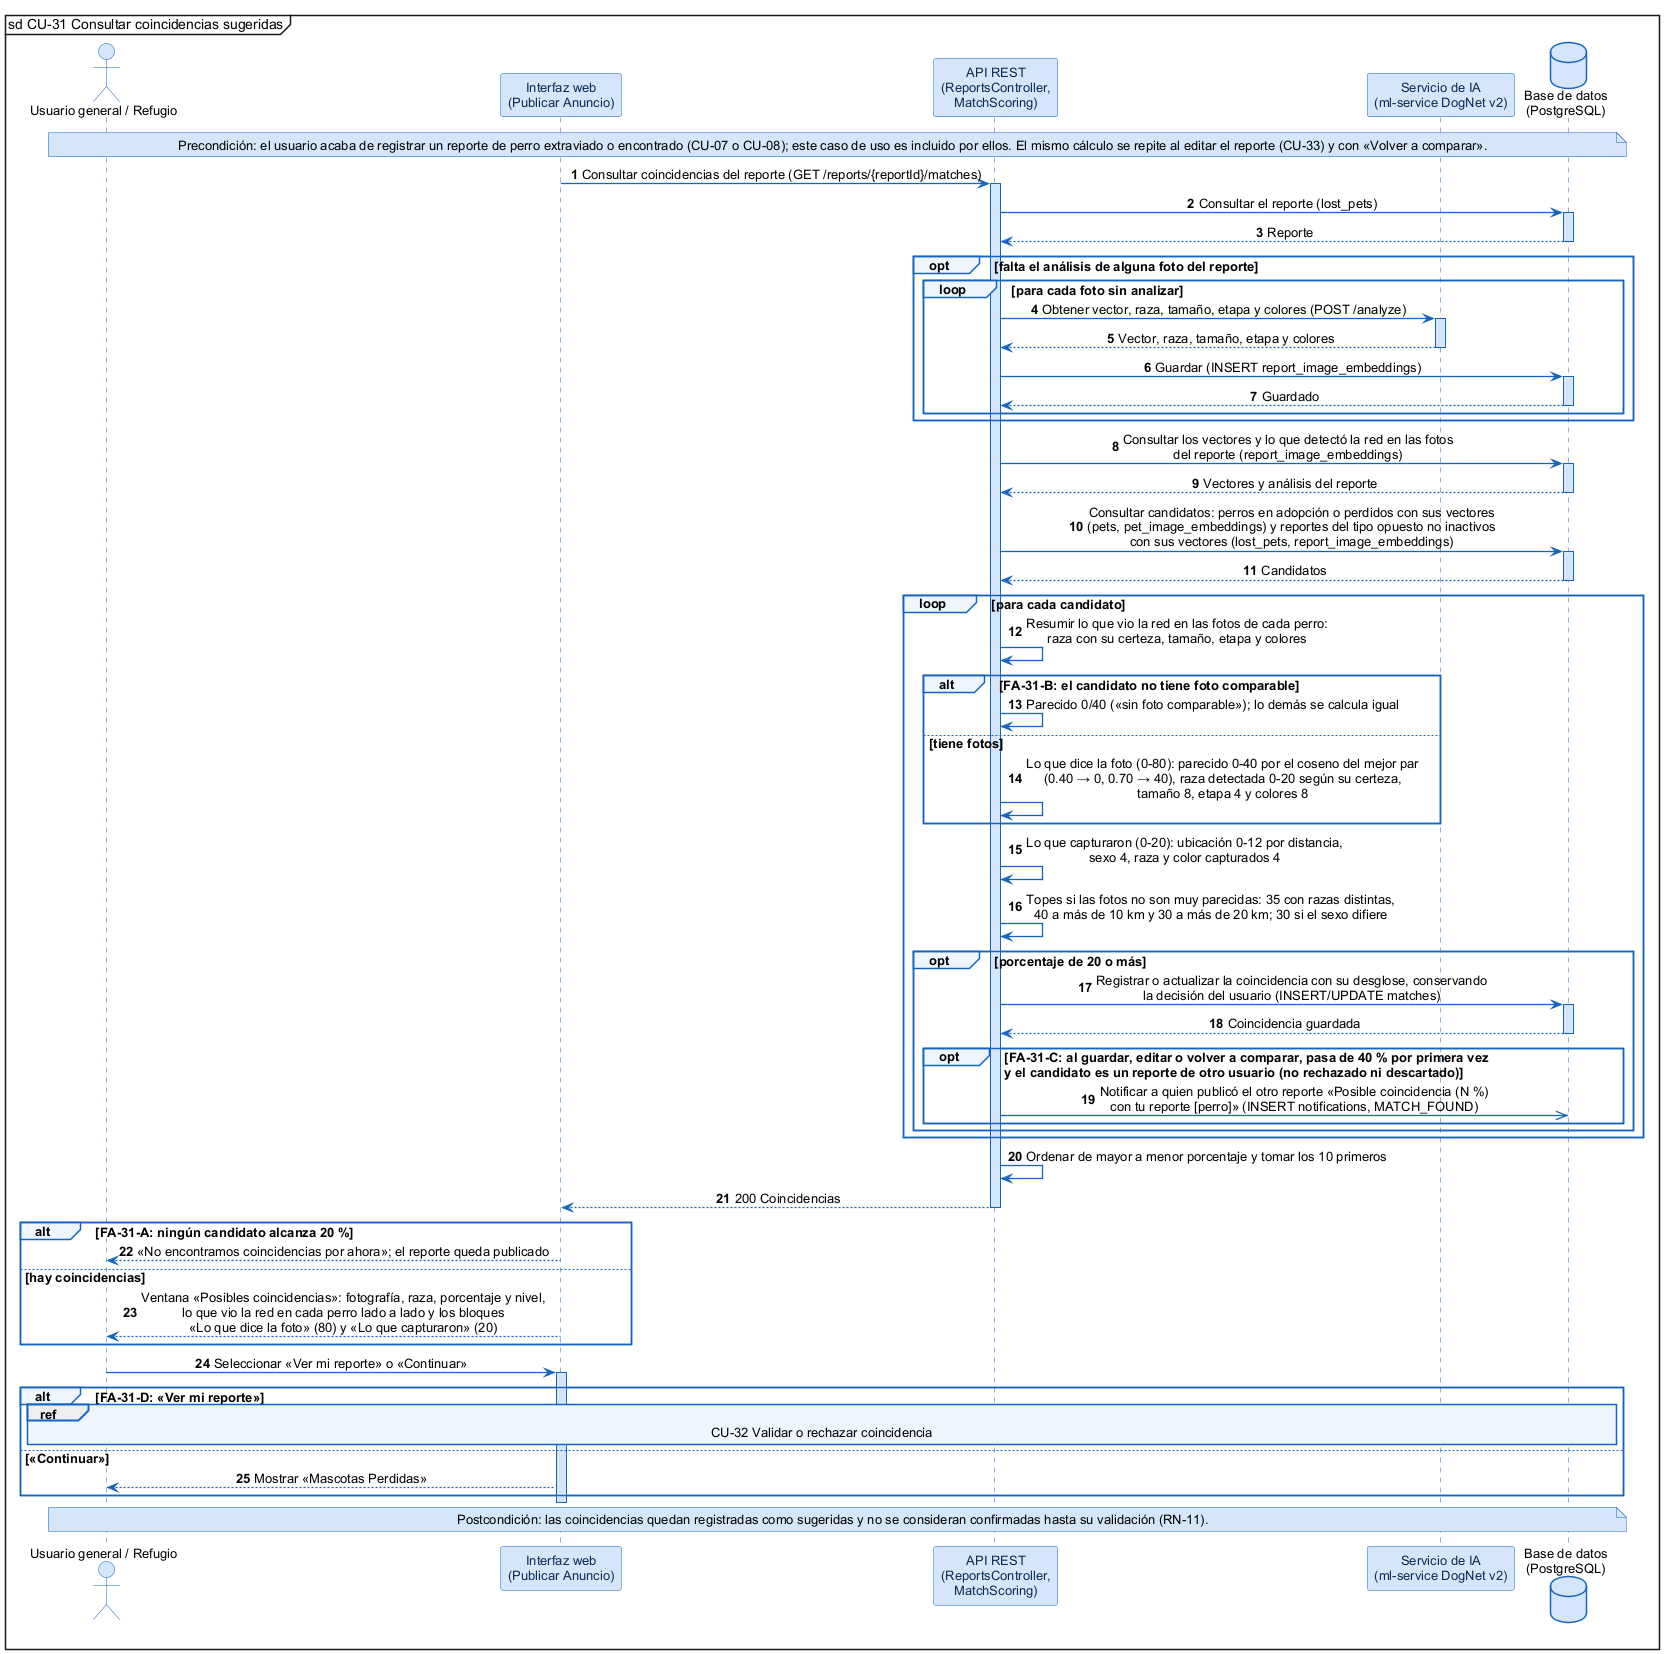

The diagram above was rendered by PlantUML. Its source (embedded in the PNG):
@startuml
skinparam shadowing false
skinparam defaultFontName Arial
skinparam defaultFontSize 13
skinparam backgroundColor #FFFFFF
skinparam sequenceMessageAlign center
skinparam ArrowColor #1565C0
skinparam ArrowThickness 1.3
skinparam sequence {
  LifeLineBorderColor #1565C0
  LifeLineBackgroundColor #D6E6FA
  ParticipantBorderColor #1565C0
  ParticipantBackgroundColor #D6E6FA
  ParticipantFontColor #0D2B4E
  ActorBorderColor #1565C0
  ActorBackgroundColor #D6E6FA
  GroupBorderColor #1565C0
  GroupBackgroundColor #EEF5FD
  GroupHeaderFontStyle bold
  DividerBorderColor #1565C0
  ReferenceBorderColor #1565C0
  ReferenceBackgroundColor #EEF5FD
}
skinparam database {
  BorderColor #1565C0
  BackgroundColor #D6E6FA
}
skinparam note {
  BorderColor #1565C0
  BackgroundColor #D6E6FA
}
mainframe sd CU-31 Consultar coincidencias sugeridas
autonumber

actor "Usuario general / Refugio" as U
participant "Interfaz web\n(Publicar Anuncio)" as W
participant "API REST\n(ReportsController,\nMatchScoring)" as A
participant "Servicio de IA\n(ml-service DogNet v2)" as IA
database "Base de datos\n(PostgreSQL)" as DB

note over U, DB : Precondición: el usuario acaba de registrar un reporte de perro extraviado o encontrado (CU-07 o CU-08); este caso de uso es incluido por ellos. El mismo cálculo se repite al editar el reporte (CU-33) y con «Volver a comparar».

W -> A : Consultar coincidencias del reporte (GET /reports/{reportId}/matches)
activate A
A -> DB : Consultar el reporte (lost_pets)
activate DB
DB --> A : Reporte
deactivate DB
opt falta el análisis de alguna foto del reporte
  loop para cada foto sin analizar
    A -> IA : Obtener vector, raza, tamaño, etapa y colores (POST /analyze)
    activate IA
    IA --> A : Vector, raza, tamaño, etapa y colores
    deactivate IA
    A -> DB : Guardar (INSERT report_image_embeddings)
    activate DB
    DB --> A : Guardado
    deactivate DB
  end
end
A -> DB : Consultar los vectores y lo que detectó la red en las fotos\ndel reporte (report_image_embeddings)
activate DB
DB --> A : Vectores y análisis del reporte
deactivate DB
A -> DB : Consultar candidatos: perros en adopción o perdidos con sus vectores\n(pets, pet_image_embeddings) y reportes del tipo opuesto no inactivos\ncon sus vectores (lost_pets, report_image_embeddings)
activate DB
DB --> A : Candidatos
deactivate DB
loop para cada candidato
  A -> A : Resumir lo que vio la red en las fotos de cada perro:\nraza con su certeza, tamaño, etapa y colores
  alt FA-31-B: el candidato no tiene foto comparable
    A -> A : Parecido 0/40 («sin foto comparable»); lo demás se calcula igual
  else tiene fotos
    A -> A : Lo que dice la foto (0-80): parecido 0-40 por el coseno del mejor par\n(0.40 → 0, 0.70 → 40), raza detectada 0-20 según su certeza,\ntamaño 8, etapa 4 y colores 8
  end
  A -> A : Lo que capturaron (0-20): ubicación 0-12 por distancia,\nsexo 4, raza y color capturados 4
  A -> A : Topes si las fotos no son muy parecidas: 35 con razas distintas,\n40 a más de 10 km y 30 a más de 20 km; 30 si el sexo difiere
  opt porcentaje de 20 o más
    A -> DB : Registrar o actualizar la coincidencia con su desglose, conservando\nla decisión del usuario (INSERT/UPDATE matches)
    activate DB
    DB --> A : Coincidencia guardada
    deactivate DB
    opt FA-31-C: al guardar, editar o volver a comparar, pasa de 40 % por primera vez\ny el candidato es un reporte de otro usuario (no rechazado ni descartado)
      A ->> DB : Notificar a quien publicó el otro reporte «Posible coincidencia (N %)\ncon tu reporte [perro]» (INSERT notifications, MATCH_FOUND)
    end
  end
end
A -> A : Ordenar de mayor a menor porcentaje y tomar los 10 primeros
A --> W : 200 Coincidencias
deactivate A
alt FA-31-A: ningún candidato alcanza 20 %
  W --> U : «No encontramos coincidencias por ahora»; el reporte queda publicado
else hay coincidencias
  W --> U : Ventana «Posibles coincidencias»: fotografía, raza, porcentaje y nivel,\nlo que vio la red en cada perro lado a lado y los bloques\n«Lo que dice la foto» (80) y «Lo que capturaron» (20)
end
U -> W : Seleccionar «Ver mi reporte» o «Continuar»
activate W
alt FA-31-D: «Ver mi reporte»
  ref over U, DB : CU-32 Validar o rechazar coincidencia
else «Continuar»
  W --> U : Mostrar «Mascotas Perdidas»
end
deactivate W

note over U, DB : Postcondición: las coincidencias quedan registradas como sugeridas y no se consideran confirmadas hasta su validación (RN-11).
@enduml